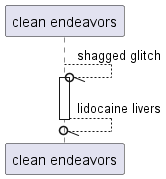

The diagram above was rendered by PlantUML. Its source (embedded in the PNG):
@startuml
participant "clean endeavors" as 0
0 --//o 0++ : shagged glitch
return lidocaine livers
@enduml